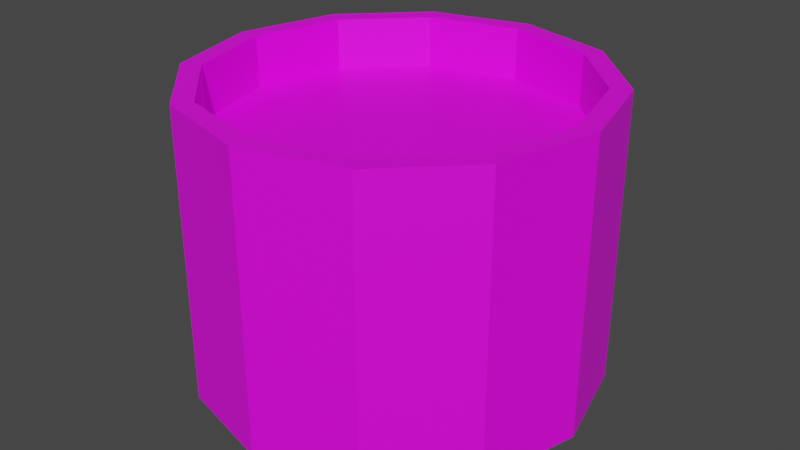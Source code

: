 # Source: Lava_Container.blend  (saved by Blender 2.90.8; exported with 4.5.12 LTS)
import bpy
from mathutils import Matrix  # noqa: F401  (used for matrix-valued properties, if any)

bpy.ops.wm.read_factory_settings(use_empty=True)
scene = bpy.context.scene
scene.name = 'Scene'

# ---- collections
col_collection = bpy.data.collections.new('Collection'); scene.collection.children.link(col_collection)

# ---- images (referenced by path relative to the original .blend; pixels are not part of the script)
import os
ASSET_DIR = os.environ.get("B2B_ASSET_DIR", "")  # directory of the original .blend (textures are referenced by path, not embedded)
HERE = os.path.dirname(os.path.abspath(__file__))  # packed textures are extracted next to this script under _unpacked/

def load_image(name, relpath, width, height, colorspace="sRGB"):
    """Load a texture the original file referenced (path relative to the .blend, or extracted next to this script)."""
    p = next((c for c in (os.path.join(HERE, relpath), os.path.join(ASSET_DIR, relpath)) if relpath and os.path.exists(c)), "")
    if p:
        img = bpy.data.images.load(p, check_existing=True)
        img.name = name
    else:  # same state as the original file: an image datablock whose file is absent (Cycles renders it pink)
        img = bpy.data.images.new(name, width, height)
        img.source = "FILE"
        img.filepath = "//" + (relpath or name)
    img.colorspace_settings.name = colorspace
    return img
img_colour_palette_png = load_image('Colour Palette.png', 'Colour Palette.png', 1024, 1024, 'sRGB')

# ---- materials (node trees are filled in below, after node groups)
mat_material = bpy.data.materials.new('Material')
mat_material.use_transparent_shadow = False

# ---- material node trees
mat_material.use_nodes = True; mat_material.node_tree.nodes.clear()
_N = mat_material.node_tree.nodes; _L = mat_material.node_tree.links
n0 = _N.new('ShaderNodeBsdfPrincipled'); n0.name = 'Principled BSDF'; n0.location = (10, 300)
n0.distribution = 'GGX'
n0.subsurface_method = 'BURLEY'
n0.inputs[3].default_value = 1.45
n0.inputs[27].default_value = (0.0, 0.0, 0.0, 1.0)
n0.inputs[28].default_value = 1.0
n1 = _N.new('ShaderNodeOutputMaterial'); n1.name = 'Material Output'; n1.location = (300, 300)
n2 = _N.new('ShaderNodeTexImage'); n2.name = 'Image Texture'; n2.location = (-302, 301)
n2.image = img_colour_palette_png
_L.new(n0.outputs[0], n1.inputs[0])
_L.new(n2.outputs[0], n0.inputs[0])
n1.is_active_output = True

# ---- world
world_world = bpy.data.worlds.new('World'); scene.world = world_world
world_world.use_nodes = True; world_world.node_tree.nodes.clear()
_N = world_world.node_tree.nodes; _L = world_world.node_tree.links
n0 = _N.new('ShaderNodeOutputWorld'); n0.name = 'World Output'; n0.location = (300, 300)
n1 = _N.new('ShaderNodeBackground'); n1.name = 'Background'; n1.location = (10, 300)
n1.inputs[0].default_value = (0.05088, 0.05088, 0.05088, 1.0)
_L.new(n1.outputs[0], n0.inputs[0])
n0.is_active_output = True
world_world.color = (0.05088, 0.05088, 0.05088)
world_world.use_sun_shadow = False
world_world.sun_shadow_jitter_overblur = 0.0

# ---- meshes
me_cylinder = bpy.data.meshes.new('Cylinder')
me_cylinder.from_pydata([(-3.219e-10, 0.5832, -0.3294), (0.0, 0.5832, 0.5186), (0.2916, 0.5051, -0.3294), (0.2916, 0.5051, 0.5186), (0.5051, 0.2916, -0.3294), (0.5051, 0.2916, 0.5186), (0.5832, 0.0, -0.3294), (0.5832, 0.0, 0.5186), (0.5051, -0.2916, -0.3294), (0.5051, -0.2916, 0.5186), (0.2916, -0.5051, -0.3294), (0.2916, -0.5051, 0.5186), (-3.219e-10, -0.5832, -0.3294), (0.0, -0.5832, 0.5186), (-0.2916, -0.5051, -0.3294), (-0.2916, -0.5051, 0.5186), (-0.5051, -0.2916, -0.3294), (-0.5051, -0.2916, 0.5186), (-0.5832, 0.0, -0.3294), (-0.5832, 0.0, 0.5186), (-0.5051, 0.2916, -0.3294), (-0.5051, 0.2916, 0.5186), (-0.2916, 0.5051, -0.3294), (-0.2916, 0.5051, 0.5186), (0.2624, 0.4546, 0.5186), (0.0, 0.5249, 0.5186), (0.4546, 0.2624, 0.5186), (0.5249, -3.862e-10, 0.5186), (0.4546, -0.2624, 0.5186), (0.2624, -0.4546, 0.5186), (0.0, -0.5249, 0.5186), (-0.2624, -0.4546, 0.5186), (-0.4546, -0.2624, 0.5186), (-0.5249, -3.862e-10, 0.5186), (-0.4546, 0.2624, 0.5186), (-0.2624, 0.4546, 0.5186), (0.2624, 0.4546, 0.3674), (0.0, 0.5249, 0.3674), (0.4546, 0.2624, 0.3674), (0.5249, -3.862e-10, 0.3674), (0.4546, -0.2624, 0.3674), (0.2624, -0.4546, 0.3674), (0.0, -0.5249, 0.3674), (-0.2624, -0.4546, 0.3674), (-0.4546, -0.2624, 0.3674), (-0.5249, -3.862e-10, 0.3674), (-0.4546, 0.2624, 0.3674), (-0.2624, 0.4546, 0.3674)], [], [(0, 1, 3, 2), (2, 3, 5, 4), (4, 5, 7, 6), (6, 7, 9, 8), (8, 9, 11, 10), (10, 11, 13, 12), (12, 13, 15, 14), (14, 15, 17, 16), (16, 17, 19, 18), (18, 19, 21, 20), (9, 7, 27, 28), (20, 21, 23, 22), (22, 23, 1, 0), (0, 2, 4, 6, 8, 10, 12, 14, 16, 18, 20, 22), (34, 33, 45, 46), (1, 23, 35, 25), (3, 1, 25, 24), (7, 5, 26, 27), (23, 21, 34, 35), (5, 3, 24, 26), (21, 19, 33, 34), (19, 17, 32, 33), (17, 15, 31, 32), (15, 13, 30, 31), (13, 11, 29, 30), (11, 9, 28, 29), (36, 37, 47, 46, 45, 44, 43, 42, 41, 40, 39, 38), (31, 30, 42, 43), (28, 27, 39, 40), (35, 34, 46, 47), (24, 25, 37, 36), (32, 31, 43, 44), (29, 28, 40, 41), (25, 35, 47, 37), (26, 24, 36, 38), (33, 32, 44, 45), (30, 29, 41, 42), (27, 26, 38, 39)])
_uv = me_cylinder.uv_layers.new(name='UVMap')
_uv.uv.foreach_set('vector', [0.9872, 0.9799, 0.9872, 0.9799, 0.9872, 0.9799, 0.9872, 0.9799, 0.9872, 0.9799, 0.9872, 0.9799, 0.9872, 0.9799, 0.9872, 0.9799, 0.9872, 0.9799, 0.9872, 0.9799, 0.9872, 0.9799, 0.9872, 0.9799, 0.9872, 0.9799, 0.9872, 0.9799, 0.9872, 0.9799, 0.9872, 0.9799, 0.9872, 0.9799, 0.9872, 0.9799, 0.9872, 0.9799, 0.9872, 0.9799, 0.9872, 0.9799, 0.9872, 0.9799, 0.9872, 0.9799, 0.9872, 0.9799, 0.9872, 0.9799, 0.9872, 0.9799, 0.9872, 0.9799, 0.9872, 0.9799, 0.9872, 0.9799, 0.9872, 0.9799, 0.9872, 0.9799, 0.9872, 0.9799, 0.9872, 0.9799, 0.9872, 0.9799, 0.9872, 0.9799, 0.9872, 0.9799, 0.9872, 0.9799, 0.9872, 0.9799, 0.9872, 0.9799, 0.9872, 0.9799, 0.9872, 0.9799, 0.9872, 0.9799, 0.9872, 0.9799, 0.9872, 0.9799, 0.9872, 0.9799, 0.9872, 0.9799, 0.9872, 0.9799, 0.9872, 0.9799, 0.9872, 0.9799, 0.9872, 0.9799, 0.9872, 0.9799, 0.9872, 0.9799, 0.9872, 0.9799, 0.9872, 0.9799, 0.9872, 0.9799, 0.9872, 0.9799, 0.9872, 0.9799, 0.9872, 0.9799, 0.9872, 0.9799, 0.9872, 0.9799, 0.9872, 0.9799, 0.9872, 0.9799, 0.9872, 0.9799, 0.9872, 0.9799, 0.9872, 0.9799, 0.9872, 0.9799, 0.9872, 0.9799, 0.9872, 0.9799, 0.9872, 0.9799, 0.9872, 0.9799, 0.9872, 0.9799, 0.9872, 0.9799, 0.9872, 0.9799, 0.9872, 0.9799, 0.9872, 0.9799, 0.9872, 0.9799, 0.9872, 0.9799, 0.9872, 0.9799, 0.9872, 0.9799, 0.9872, 0.9799, 0.9872, 0.9799, 0.9872, 0.9799, 0.9872, 0.9799, 0.9872, 0.9799, 0.9872, 0.9799, 0.9872, 0.9799, 0.9872, 0.9799, 0.9872, 0.9799, 0.9872, 0.9799, 0.9872, 0.9799, 0.9872, 0.9799, 0.9872, 0.9799, 0.9872, 0.9799, 0.9872, 0.9799, 0.9872, 0.9799, 0.9872, 0.9799, 0.9872, 0.9799, 0.9872, 0.9799, 0.9872, 0.9799, 0.9872, 0.9799, 0.9872, 0.9799, 0.9872, 0.9799, 0.9872, 0.9799, 0.9872, 0.9799, 0.9872, 0.9799, 0.9872, 0.9799, 0.9872, 0.9799, 0.9872, 0.9799, 0.9872, 0.9799, 0.9872, 0.9799, 0.9872, 0.9799, 0.9872, 0.9799, 0.4877, 0.719, 0.4877, 0.719, 0.4877, 0.719, 0.4877, 0.719, 0.4877, 0.719, 0.4877, 0.719, 0.4877, 0.719, 0.4877, 0.719, 0.4877, 0.719, 0.4877, 0.719, 0.4877, 0.719, 0.4877, 0.719, 0.9872, 0.9799, 0.9872, 0.9799, 0.9872, 0.9799, 0.9872, 0.9799, 0.9872, 0.9799, 0.9872, 0.9799, 0.9872, 0.9799, 0.9872, 0.9799, 0.9872, 0.9799, 0.9872, 0.9799, 0.9872, 0.9799, 0.9872, 0.9799, 0.9872, 0.9799, 0.9872, 0.9799, 0.9872, 0.9799, 0.9872, 0.9799, 0.9872, 0.9799, 0.9872, 0.9799, 0.9872, 0.9799, 0.9872, 0.9799, 0.9872, 0.9799, 0.9872, 0.9799, 0.9872, 0.9799, 0.9872, 0.9799, 0.9872, 0.9799, 0.9872, 0.9799, 0.9872, 0.9799, 0.9872, 0.9799, 0.9872, 0.9799, 0.9872, 0.9799, 0.9872, 0.9799, 0.9872, 0.9799, 0.9872, 0.9799, 0.9872, 0.9799, 0.9872, 0.9799, 0.9872, 0.9799, 0.9872, 0.9799, 0.9872, 0.9799, 0.9872, 0.9799, 0.9872, 0.9799, 0.9872, 0.9799, 0.9872, 0.9799, 0.9872, 0.9799, 0.9872, 0.9799])
me_cylinder.materials.append(mat_material)
me_cylinder.use_mirror_x = True
me_cylinder.update()

# ---- objects
ob_lava_container = bpy.data.objects.new('Lava Container', me_cylinder)

# ---- transforms, parenting, visibility, modifiers, constraints
ob_lava_container.location = (0.0, 0.0, 0.0)
ob_lava_container.lineart.crease_threshold = 0.0
ob_lava_container.use_mesh_mirror_x = True

# ---- collection membership
col_collection.objects.link(ob_lava_container)

# ---- scene / render settings (as saved in the file)
scene.frame_start = 1; scene.frame_end = 250; scene.frame_set(1)
scene.render.engine = 'BLENDER_EEVEE_NEXT'
scene.cycles.use_denoising = False
scene.cycles.samples = 128
scene.cycles.sampling_pattern = 'TABULATED_SOBOL'
scene.cycles.use_adaptive_sampling = False
scene.cycles.use_light_tree = False
scene.view_settings.view_transform = 'Filmic'
bpy.context.view_layer.update()

# ---- added for rendering (the .blend has no active camera and no usable light): camera, sun
cam_auto = bpy.data.cameras.new('AutoCamera')
cam_auto.lens = 50.0
cam_auto.sensor_width = 36.0
cam_auto.clip_end = 1000.0
ob_auto_camera = bpy.data.objects.new('AutoCamera', cam_auto)
scene.collection.objects.link(ob_auto_camera)
ob_auto_camera.location = (1.71606, -2.05927, 1.46745)
ob_auto_camera.rotation_euler = (1.09748, -7.21219e-08, 0.694738)
scene.camera = ob_auto_camera
light_auto_sun = bpy.data.lights.new('AutoSun', 'SUN')
light_auto_sun.energy = 3.0
light_auto_sun.angle = 0.0523599
ob_auto_sun = bpy.data.objects.new('AutoSun', light_auto_sun)
scene.collection.objects.link(ob_auto_sun)
ob_auto_sun.rotation_euler = (0.872665, 0.174533, 0.523599)
bpy.context.view_layer.update()
